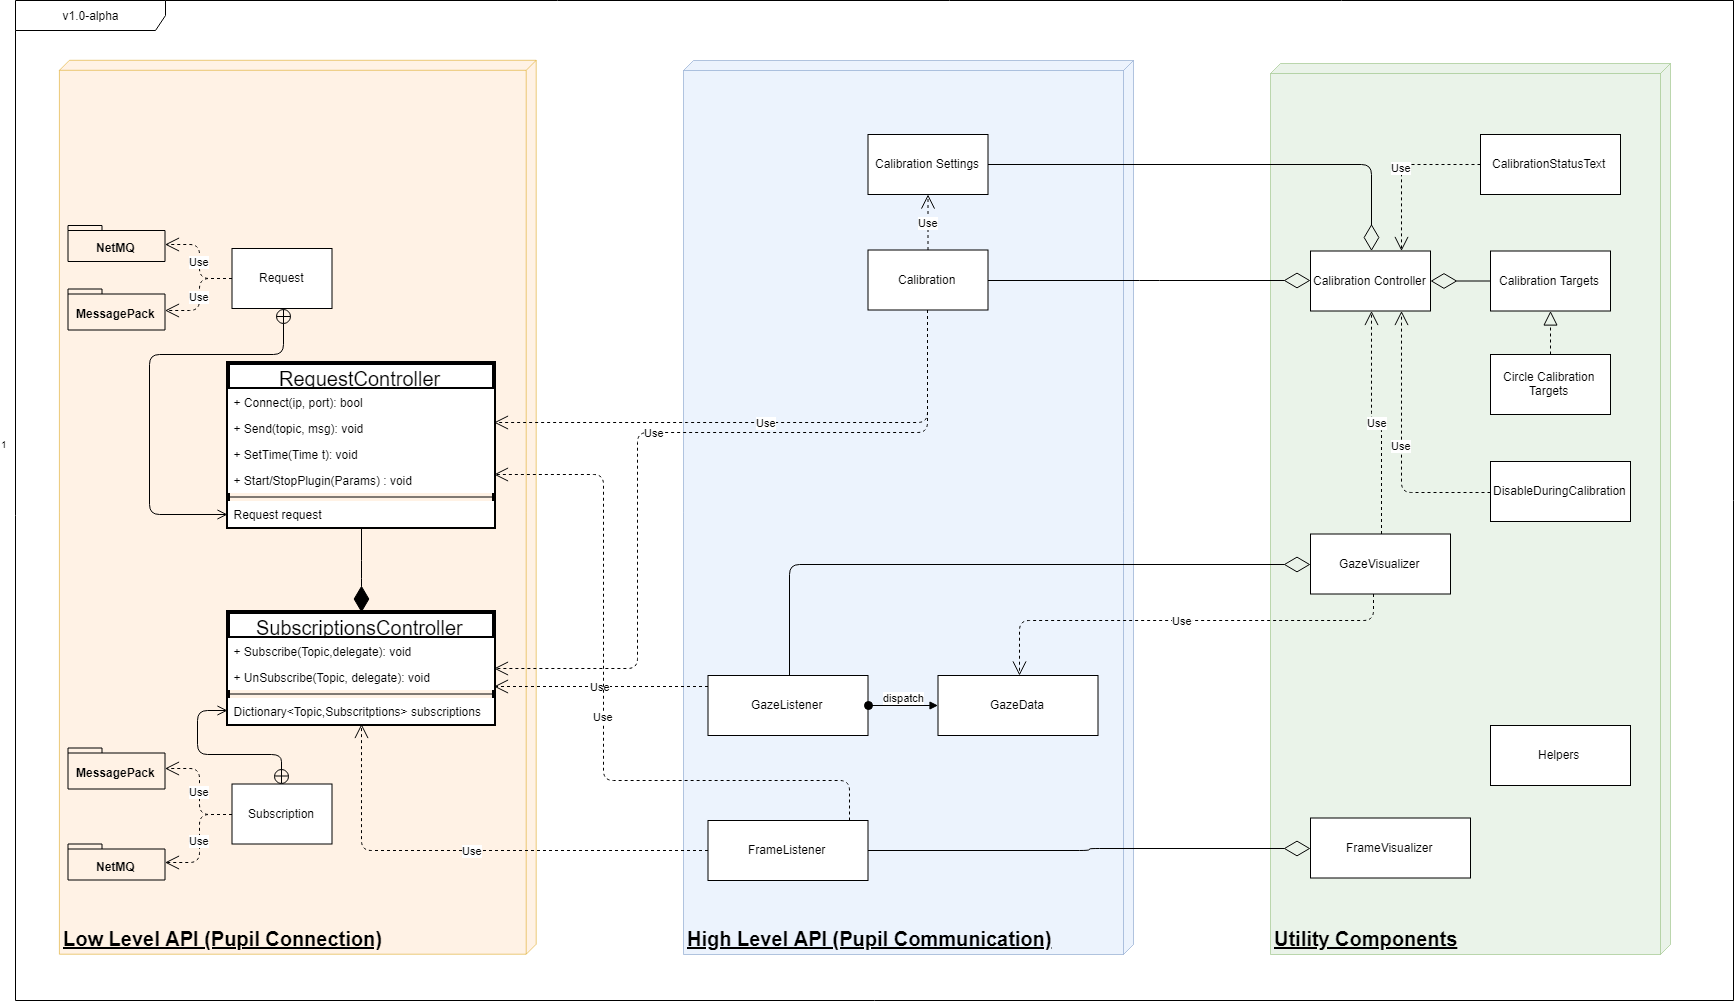

The diagram above was exported from draw.io. Its source (the exported page's mxGraphModel, read from the mxfile embedded in the PNG):
<mxGraphModel dx="6898" dy="2960" grid="1" gridSize="10" guides="1" tooltips="1" connect="1" arrows="1" fold="1" page="1" pageScale="1" pageWidth="850" pageHeight="1100" math="0" shadow="0">
  <root>
    <mxCell id="0" />
    <mxCell id="1" parent="0" />
    <mxCell id="2" value="1" style="resizable=0;html=1;align=right;verticalAlign=top;labelBackgroundColor=#ffffff;fontSize=10;" connectable="0" vertex="1" parent="1">
      <mxGeometry x="4674.5" y="1752" as="geometry">
        <mxPoint x="1984.5" y="-7.5" as="offset" />
      </mxGeometry>
    </mxCell>
    <mxCell id="3" value="v1.0-alpha&lt;br&gt;" style="shape=umlFrame;whiteSpace=wrap;html=1;fillColor=#FFFFFF;width=150;height=30;strokeColor=#000000;" vertex="1" parent="1">
      <mxGeometry x="4682" y="1320" width="1718" height="1000" as="geometry" />
    </mxCell>
    <mxCell id="4" value="Low Level API (Pupil Connection)" style="verticalAlign=bottom;align=left;spacingTop=8;spacingLeft=2;spacingRight=12;shape=cube;size=10;direction=south;fontStyle=5;fillColor=#ffe6cc;strokeColor=#d79b00;strokeWidth=1;opacity=50;comic=0;shadow=0;fontSize=20;html=1;movable=1;" vertex="1" parent="1">
      <mxGeometry x="4725.908805031447" y="1379.803370786517" width="476.7924528301887" height="893.9325842696628" as="geometry" />
    </mxCell>
    <mxCell id="5" value="High Level API (Pupil Communication)" style="verticalAlign=bottom;align=left;spacingTop=8;spacingLeft=2;spacingRight=12;shape=cube;size=10;direction=south;fontStyle=5;fillColor=#dae8fc;strokeColor=#6c8ebf;strokeWidth=1;opacity=50;comic=0;shadow=0;fontSize=20;html=1;" vertex="1" parent="1">
      <mxGeometry x="5350" y="1380" width="450" height="894" as="geometry" />
    </mxCell>
    <mxCell id="6" value="Utility Components" style="verticalAlign=bottom;align=left;spacingTop=8;spacingLeft=2;spacingRight=12;shape=cube;size=10;direction=south;fontStyle=5;fillColor=#d5e8d4;strokeColor=#82b366;strokeWidth=1;opacity=50;comic=0;shadow=0;fontSize=20;html=1;" vertex="1" parent="1">
      <mxGeometry x="5937" y="1383" width="400" height="891" as="geometry" />
    </mxCell>
    <mxCell id="7" value="NetMQ&lt;br&gt;" style="shape=folder;fontStyle=1;spacingTop=10;tabWidth=34;tabHeight=5;tabPosition=left;html=1;fillColor=none;" vertex="1" parent="1">
      <mxGeometry x="4734.5" y="1545" width="97" height="36" as="geometry" />
    </mxCell>
    <mxCell id="8" value="MessagePack" style="shape=folder;fontStyle=1;spacingTop=10;tabWidth=34;tabHeight=5;tabPosition=left;html=1;fillColor=none;" vertex="1" parent="1">
      <mxGeometry x="4734.5" y="1608.5" width="97" height="41" as="geometry" />
    </mxCell>
    <mxCell id="9" value="Request" style="html=1;" vertex="1" parent="1">
      <mxGeometry x="4898.5" y="1568" width="100" height="60" as="geometry" />
    </mxCell>
    <mxCell id="10" value="Use" style="endArrow=open;endSize=12;dashed=1;html=1;edgeStyle=orthogonalEdgeStyle;" edge="1" source="9" target="7" parent="1">
      <mxGeometry width="160" relative="1" as="geometry">
        <mxPoint x="5413" y="433" as="sourcePoint" />
        <mxPoint x="5553" y="526" as="targetPoint" />
      </mxGeometry>
    </mxCell>
    <mxCell id="11" value="Use" style="endArrow=open;endSize=12;dashed=1;html=1;edgeStyle=orthogonalEdgeStyle;" edge="1" source="9" target="8" parent="1">
      <mxGeometry width="160" relative="1" as="geometry">
        <mxPoint x="5468" y="421" as="sourcePoint" />
        <mxPoint x="5573" y="448" as="targetPoint" />
      </mxGeometry>
    </mxCell>
    <mxCell id="12" value="SubscriptionsController" style="swimlane;fontStyle=0;childLayout=stackLayout;horizontal=1;startSize=26;fillColor=#ffffff;horizontalStack=0;resizeParent=1;resizeParentMax=0;resizeLast=0;collapsible=1;marginBottom=0;shadow=0;comic=0;strokeWidth=4;fontSize=20;html=1;gradientColor=none;" vertex="1" parent="1">
      <mxGeometry x="4894.5" y="1931.5" width="266" height="112" as="geometry">
        <mxRectangle x="985" y="1800" width="100" height="30" as="alternateBounds" />
      </mxGeometry>
    </mxCell>
    <mxCell id="13" value="+ Subscribe(Topic,delegate): void" style="text;strokeColor=none;fillColor=#ffffff;align=left;verticalAlign=top;spacingLeft=4;spacingRight=4;overflow=hidden;rotatable=0;points=[[0,0.5],[1,0.5]];portConstraint=eastwest;" vertex="1" parent="12">
      <mxGeometry y="26" width="266" height="26" as="geometry" />
    </mxCell>
    <mxCell id="14" value="+ UnSubscribe(Topic, delegate): void" style="text;strokeColor=none;fillColor=#ffffff;align=left;verticalAlign=top;spacingLeft=4;spacingRight=4;overflow=hidden;rotatable=0;points=[[0,0.5],[1,0.5]];portConstraint=eastwest;" vertex="1" parent="12">
      <mxGeometry y="52" width="266" height="26" as="geometry" />
    </mxCell>
    <mxCell id="15" value="" style="line;strokeWidth=1;fillColor=none;align=left;verticalAlign=middle;spacingTop=-1;spacingLeft=3;spacingRight=3;rotatable=0;labelPosition=right;points=[];portConstraint=eastwest;fontSize=12;" vertex="1" parent="12">
      <mxGeometry y="78" width="266" height="8" as="geometry" />
    </mxCell>
    <mxCell id="16" value="Dictionary&lt;Topic,Subscritptions&gt; subscriptions" style="text;strokeColor=none;fillColor=#ffffff;align=left;verticalAlign=top;spacingLeft=4;spacingRight=4;overflow=hidden;rotatable=0;points=[[0,0.5],[1,0.5]];portConstraint=eastwest;" vertex="1" parent="12">
      <mxGeometry y="86" width="266" height="26" as="geometry" />
    </mxCell>
    <mxCell id="17" value="" style="endArrow=diamondThin;endFill=1;endSize=24;html=1;fontSize=20;edgeStyle=orthogonalEdgeStyle;entryX=0.5;entryY=0;entryDx=0;entryDy=0;" edge="1" source="35" target="12" parent="1">
      <mxGeometry width="160" relative="1" as="geometry">
        <mxPoint x="5121.264705882353" y="1742.5" as="sourcePoint" />
        <mxPoint x="5083" y="1565.5" as="targetPoint" />
      </mxGeometry>
    </mxCell>
    <mxCell id="18" value="GazeListener&lt;br&gt;" style="html=1;" vertex="1" parent="1">
      <mxGeometry x="5374.5" y="1995" width="160" height="60" as="geometry" />
    </mxCell>
    <mxCell id="19" value="FrameVisualizer&lt;br&gt;" style="html=1;" vertex="1" parent="1">
      <mxGeometry x="5977" y="2137.5" width="160" height="60" as="geometry" />
    </mxCell>
    <mxCell id="20" value="GazeVisualizer&lt;br&gt;" style="html=1;" vertex="1" parent="1">
      <mxGeometry x="5977" y="1853.5" width="140" height="60" as="geometry" />
    </mxCell>
    <mxCell id="21" value="Calibration&lt;br&gt;" style="html=1;fillColor=#ffffff;strokeColor=#000000;" vertex="1" parent="1">
      <mxGeometry x="5534.5" y="1569.5" width="120" height="60" as="geometry" />
    </mxCell>
    <mxCell id="22" value="Calibration Targets&lt;br&gt;" style="html=1;fillColor=#ffffff;strokeColor=#000000;" vertex="1" parent="1">
      <mxGeometry x="6157" y="1570.5" width="120" height="60" as="geometry" />
    </mxCell>
    <mxCell id="23" value="Use" style="endArrow=open;endSize=12;dashed=1;html=1;edgeStyle=orthogonalEdgeStyle;" edge="1" source="21" target="12" parent="1">
      <mxGeometry width="160" relative="1" as="geometry">
        <mxPoint x="5291.14705882353" y="1332.5" as="sourcePoint" />
        <mxPoint x="5179.500000000001" y="1872.2647058823532" as="targetPoint" />
        <Array as="points">
          <mxPoint x="5304.5" y="1752.5" />
          <mxPoint x="5304.5" y="1987.5" />
        </Array>
      </mxGeometry>
    </mxCell>
    <mxCell id="24" value="" style="endArrow=diamondThin;endFill=0;endSize=24;html=1;edgeStyle=orthogonalEdgeStyle;" edge="1" source="22" target="26" parent="1">
      <mxGeometry width="160" relative="1" as="geometry">
        <mxPoint x="5927.5" y="1470.5" as="sourcePoint" />
        <mxPoint x="6087.5" y="1470.5" as="targetPoint" />
      </mxGeometry>
    </mxCell>
    <mxCell id="25" value="FrameListener&lt;br&gt;" style="html=1;" vertex="1" parent="1">
      <mxGeometry x="5374.5" y="2140" width="160" height="60" as="geometry" />
    </mxCell>
    <mxCell id="26" value="Calibration Controller&lt;br&gt;" style="html=1;fillColor=#ffffff;strokeColor=#000000;" vertex="1" parent="1">
      <mxGeometry x="5977" y="1570.5" width="120" height="60" as="geometry" />
    </mxCell>
    <mxCell id="27" value="Use" style="endArrow=open;endSize=12;dashed=1;html=1;edgeStyle=orthogonalEdgeStyle;" edge="1" source="25" target="12" parent="1">
      <mxGeometry width="160" relative="1" as="geometry">
        <mxPoint x="5391.5" y="1986.6428571428578" as="sourcePoint" />
        <mxPoint x="5092.928571428572" y="1932.5" as="targetPoint" />
        <Array as="points" />
      </mxGeometry>
    </mxCell>
    <mxCell id="28" value="Use" style="endArrow=open;endSize=12;dashed=1;html=1;edgeStyle=orthogonalEdgeStyle;" edge="1" source="18" target="12" parent="1">
      <mxGeometry width="160" relative="1" as="geometry">
        <mxPoint x="5391.5" y="2079.5" as="sourcePoint" />
        <mxPoint x="5092.928571428572" y="1932.5" as="targetPoint" />
        <Array as="points">
          <mxPoint x="5204.5" y="2006.5" />
          <mxPoint x="5204.5" y="2006.5" />
        </Array>
      </mxGeometry>
    </mxCell>
    <mxCell id="29" value="Helpers&lt;br&gt;" style="html=1;fillColor=#ffffff;strokeColor=#000000;" vertex="1" parent="1">
      <mxGeometry x="6157" y="2045" width="140" height="60" as="geometry" />
    </mxCell>
    <mxCell id="30" value="Calibration Settings&lt;br&gt;" style="html=1;fillColor=#ffffff;strokeColor=#000000;" vertex="1" parent="1">
      <mxGeometry x="5534.5" y="1454" width="120" height="60" as="geometry" />
    </mxCell>
    <mxCell id="31" value="" style="endArrow=diamondThin;endFill=0;endSize=24;html=1;edgeStyle=orthogonalEdgeStyle;" edge="1" source="30" target="26" parent="1">
      <mxGeometry width="160" relative="1" as="geometry">
        <mxPoint x="6215.5" y="1540.5" as="sourcePoint" />
        <mxPoint x="6215.5" y="1501.4999999999995" as="targetPoint" />
      </mxGeometry>
    </mxCell>
    <mxCell id="32" value="Subscription&lt;br&gt;" style="html=1;" vertex="1" parent="1">
      <mxGeometry x="4898.5" y="2103.5" width="100" height="60" as="geometry" />
    </mxCell>
    <mxCell id="33" value="" style="endArrow=open;startArrow=circlePlus;endFill=0;startFill=0;endSize=8;html=1;edgeStyle=orthogonalEdgeStyle;entryX=0;entryY=0.5;entryDx=0;entryDy=0;" edge="1" source="32" target="16" parent="1">
      <mxGeometry width="160" relative="1" as="geometry">
        <mxPoint x="4771.5" y="1902.5" as="sourcePoint" />
        <mxPoint x="4931.5" y="1902.5" as="targetPoint" />
        <Array as="points">
          <mxPoint x="4948.5" y="2073.5" />
          <mxPoint x="4864.5" y="2073.5" />
          <mxPoint x="4864.5" y="2030.5" />
        </Array>
      </mxGeometry>
    </mxCell>
    <mxCell id="34" value="" style="endArrow=open;startArrow=circlePlus;endFill=0;startFill=0;endSize=8;html=1;edgeStyle=orthogonalEdgeStyle;entryX=0;entryY=0.5;entryDx=0;entryDy=0;" edge="1" source="9" target="41" parent="1">
      <mxGeometry width="160" relative="1" as="geometry">
        <mxPoint x="5018.5" y="1700.9827586206898" as="sourcePoint" />
        <mxPoint x="5061.5" y="1712.794117647059" as="targetPoint" />
        <Array as="points">
          <mxPoint x="4950" y="1673" />
          <mxPoint x="4815" y="1673" />
          <mxPoint x="4815" y="1834" />
        </Array>
      </mxGeometry>
    </mxCell>
    <mxCell id="35" value="RequestController&lt;br&gt;" style="swimlane;fontStyle=0;childLayout=stackLayout;horizontal=1;startSize=26;fillColor=#ffffff;horizontalStack=0;resizeParent=1;resizeParentMax=0;resizeLast=0;collapsible=1;marginBottom=0;shadow=0;comic=0;strokeWidth=4;fontSize=20;html=1;gradientColor=none;" vertex="1" parent="1">
      <mxGeometry x="4894.5" y="1682.5" width="266" height="164" as="geometry">
        <mxRectangle x="985" y="1800" width="100" height="30" as="alternateBounds" />
      </mxGeometry>
    </mxCell>
    <mxCell id="36" value="+ Connect(ip, port): bool" style="text;strokeColor=none;fillColor=#ffffff;align=left;verticalAlign=top;spacingLeft=4;spacingRight=4;overflow=hidden;rotatable=0;points=[[0,0.5],[1,0.5]];portConstraint=eastwest;" vertex="1" parent="35">
      <mxGeometry y="26" width="266" height="26" as="geometry" />
    </mxCell>
    <mxCell id="37" value="+ Send(topic, msg): void" style="text;strokeColor=none;fillColor=#ffffff;align=left;verticalAlign=top;spacingLeft=4;spacingRight=4;overflow=hidden;rotatable=0;points=[[0,0.5],[1,0.5]];portConstraint=eastwest;" vertex="1" parent="35">
      <mxGeometry y="52" width="266" height="26" as="geometry" />
    </mxCell>
    <mxCell id="38" value="+ SetTime(Time t): void" style="text;strokeColor=none;fillColor=#ffffff;align=left;verticalAlign=top;spacingLeft=4;spacingRight=4;overflow=hidden;rotatable=0;points=[[0,0.5],[1,0.5]];portConstraint=eastwest;" vertex="1" parent="35">
      <mxGeometry y="78" width="266" height="26" as="geometry" />
    </mxCell>
    <mxCell id="39" value="+ Start/StopPlugin(Params) : void" style="text;strokeColor=none;fillColor=#ffffff;align=left;verticalAlign=top;spacingLeft=4;spacingRight=4;overflow=hidden;rotatable=0;points=[[0,0.5],[1,0.5]];portConstraint=eastwest;" vertex="1" parent="35">
      <mxGeometry y="104" width="266" height="26" as="geometry" />
    </mxCell>
    <mxCell id="40" value="" style="line;strokeWidth=1;fillColor=none;align=left;verticalAlign=middle;spacingTop=-1;spacingLeft=3;spacingRight=3;rotatable=0;labelPosition=right;points=[];portConstraint=eastwest;fontSize=12;" vertex="1" parent="35">
      <mxGeometry y="130" width="266" height="8" as="geometry" />
    </mxCell>
    <mxCell id="41" value="Request request" style="text;strokeColor=none;fillColor=#ffffff;align=left;verticalAlign=top;spacingLeft=4;spacingRight=4;overflow=hidden;rotatable=0;points=[[0,0.5],[1,0.5]];portConstraint=eastwest;" vertex="1" parent="35">
      <mxGeometry y="138" width="266" height="26" as="geometry" />
    </mxCell>
    <mxCell id="42" value="MessagePack" style="shape=folder;fontStyle=1;spacingTop=10;tabWidth=34;tabHeight=5;tabPosition=left;html=1;fillColor=none;" vertex="1" parent="1">
      <mxGeometry x="4734.5" y="2067.5" width="97" height="41" as="geometry" />
    </mxCell>
    <mxCell id="43" value="NetMQ&lt;br&gt;" style="shape=folder;fontStyle=1;spacingTop=10;tabWidth=34;tabHeight=5;tabPosition=left;html=1;fillColor=none;" vertex="1" parent="1">
      <mxGeometry x="4734.5" y="2163.5" width="97" height="36" as="geometry" />
    </mxCell>
    <mxCell id="44" value="Use" style="endArrow=open;endSize=12;dashed=1;html=1;edgeStyle=orthogonalEdgeStyle;" edge="1" source="32" target="43" parent="1">
      <mxGeometry width="160" relative="1" as="geometry">
        <mxPoint x="4875" y="1987" as="sourcePoint" />
        <mxPoint x="5529.5" y="914.5" as="targetPoint" />
      </mxGeometry>
    </mxCell>
    <mxCell id="45" value="Use" style="endArrow=open;endSize=12;dashed=1;html=1;edgeStyle=orthogonalEdgeStyle;" edge="1" source="32" target="42" parent="1">
      <mxGeometry width="160" relative="1" as="geometry">
        <mxPoint x="4875" y="1987" as="sourcePoint" />
        <mxPoint x="5549.5" y="836.5" as="targetPoint" />
      </mxGeometry>
    </mxCell>
    <mxCell id="46" value="Use" style="endArrow=open;endSize=12;dashed=1;html=1;edgeStyle=orthogonalEdgeStyle;" edge="1" source="21" target="35" parent="1">
      <mxGeometry width="160" relative="1" as="geometry">
        <mxPoint x="5654.5" y="1594.0294117647059" as="sourcePoint" />
        <mxPoint x="5170.5" y="1992.8529411764703" as="targetPoint" />
        <Array as="points">
          <mxPoint x="5364.5" y="1742.5" />
          <mxPoint x="5364.5" y="1742.5" />
        </Array>
      </mxGeometry>
    </mxCell>
    <mxCell id="47" value="Use" style="endArrow=open;endSize=12;dashed=1;html=1;edgeStyle=orthogonalEdgeStyle;" edge="1" source="25" target="35" parent="1">
      <mxGeometry width="160" relative="1" as="geometry">
        <mxPoint x="5621.5" y="2110.5" as="sourcePoint" />
        <mxPoint x="5037.14705882353" y="2053.5" as="targetPoint" />
        <Array as="points">
          <mxPoint x="5515" y="2100" />
          <mxPoint x="5270" y="2100" />
          <mxPoint x="5270" y="1793" />
        </Array>
      </mxGeometry>
    </mxCell>
    <mxCell id="48" value="Use" style="endArrow=open;endSize=12;dashed=1;html=1;edgeStyle=orthogonalEdgeStyle;" edge="1" source="21" target="30" parent="1">
      <mxGeometry width="160" relative="1" as="geometry">
        <mxPoint x="5604.382352941177" y="1639" as="sourcePoint" />
        <mxPoint x="5170.5" y="1751.9705882352941" as="targetPoint" />
      </mxGeometry>
    </mxCell>
    <mxCell id="49" value="" style="endArrow=block;dashed=1;endFill=0;endSize=12;html=1;" edge="1" source="50" target="22" parent="1">
      <mxGeometry width="160" relative="1" as="geometry">
        <mxPoint x="6221.5" y="1552.5" as="sourcePoint" />
        <mxPoint x="6381.5" y="1552.5" as="targetPoint" />
      </mxGeometry>
    </mxCell>
    <mxCell id="50" value="Circle Calibration&lt;br&gt;Targets&lt;br&gt;" style="html=1;fillColor=#ffffff;strokeColor=#000000;" vertex="1" parent="1">
      <mxGeometry x="6157" y="1674" width="120" height="60" as="geometry" />
    </mxCell>
    <mxCell id="51" value="GazeData&lt;br&gt;" style="html=1;" vertex="1" parent="1">
      <mxGeometry x="5604.5" y="1995" width="160" height="60" as="geometry" />
    </mxCell>
    <mxCell id="52" value="Use" style="endArrow=open;endSize=12;dashed=1;html=1;edgeStyle=orthogonalEdgeStyle;" edge="1" source="20" target="51" parent="1">
      <mxGeometry width="160" relative="1" as="geometry">
        <mxPoint x="5964.5" y="1822.5" as="sourcePoint" />
        <mxPoint x="5864.5" y="1822.5" as="targetPoint" />
        <Array as="points">
          <mxPoint x="6040" y="1940" />
          <mxPoint x="5685" y="1940" />
        </Array>
      </mxGeometry>
    </mxCell>
    <mxCell id="53" value="dispatch" style="html=1;verticalAlign=bottom;startArrow=oval;startFill=1;endArrow=block;startSize=8;" edge="1" source="18" target="51" parent="1">
      <mxGeometry width="60" relative="1" as="geometry">
        <mxPoint x="5494.5" y="1852.5" as="sourcePoint" />
        <mxPoint x="5554.5" y="1852.5" as="targetPoint" />
      </mxGeometry>
    </mxCell>
    <mxCell id="54" value="" style="endArrow=diamondThin;endFill=0;endSize=24;html=1;edgeStyle=orthogonalEdgeStyle;" edge="1" source="25" target="19" parent="1">
      <mxGeometry width="160" relative="1" as="geometry">
        <mxPoint x="5476" y="2274" as="sourcePoint" />
        <mxPoint x="6051.5" y="2360" as="targetPoint" />
      </mxGeometry>
    </mxCell>
    <mxCell id="55" value="" style="endArrow=diamondThin;endFill=0;endSize=24;html=1;edgeStyle=orthogonalEdgeStyle;" edge="1" source="18" target="20" parent="1">
      <mxGeometry width="160" relative="1" as="geometry">
        <mxPoint x="5494" y="1774" as="sourcePoint" />
        <mxPoint x="5956" y="1704" as="targetPoint" />
        <Array as="points">
          <mxPoint x="5455" y="1884" />
        </Array>
      </mxGeometry>
    </mxCell>
    <mxCell id="56" value="CalibrationStatusText&lt;br&gt;" style="html=1;fillColor=#ffffff;strokeColor=#000000;" vertex="1" parent="1">
      <mxGeometry x="6147" y="1454" width="140" height="60" as="geometry" />
    </mxCell>
    <mxCell id="57" value="Use" style="endArrow=open;endSize=12;dashed=1;html=1;edgeStyle=orthogonalEdgeStyle;" edge="1" source="20" target="26" parent="1">
      <mxGeometry width="160" relative="1" as="geometry">
        <mxPoint x="6087" y="1770" as="sourcePoint" />
        <mxPoint x="5987" y="1770" as="targetPoint" />
        <Array as="points" />
      </mxGeometry>
    </mxCell>
    <mxCell id="58" value="DisableDuringCalibration&lt;br&gt;" style="html=1;fillColor=#ffffff;strokeColor=#000000;" vertex="1" parent="1">
      <mxGeometry x="6157" y="1781" width="140" height="60" as="geometry" />
    </mxCell>
    <mxCell id="59" value="Use" style="endArrow=open;endSize=12;dashed=1;html=1;edgeStyle=orthogonalEdgeStyle;" edge="1" source="58" target="26" parent="1">
      <mxGeometry width="160" relative="1" as="geometry">
        <mxPoint x="6057" y="1863.5" as="sourcePoint" />
        <mxPoint x="6047" y="1640.5" as="targetPoint" />
        <Array as="points">
          <mxPoint x="6067" y="1811" />
        </Array>
      </mxGeometry>
    </mxCell>
    <mxCell id="60" value="Use" style="endArrow=open;endSize=12;dashed=1;html=1;edgeStyle=orthogonalEdgeStyle;" edge="1" source="56" target="26" parent="1">
      <mxGeometry width="160" relative="1" as="geometry">
        <mxPoint x="6167" y="1821" as="sourcePoint" />
        <mxPoint x="6077" y="1640.5" as="targetPoint" />
        <Array as="points">
          <mxPoint x="6067" y="1484" />
        </Array>
      </mxGeometry>
    </mxCell>
    <mxCell id="61" value="" style="endArrow=diamondThin;endFill=0;endSize=24;html=1;edgeStyle=orthogonalEdgeStyle;" edge="1" source="21" target="26" parent="1">
      <mxGeometry width="160" relative="1" as="geometry">
        <mxPoint x="5469.441176470589" y="1859.5" as="sourcePoint" />
        <mxPoint x="5991.5" y="1748.1470588235297" as="targetPoint" />
      </mxGeometry>
    </mxCell>
  </root>
</mxGraphModel>